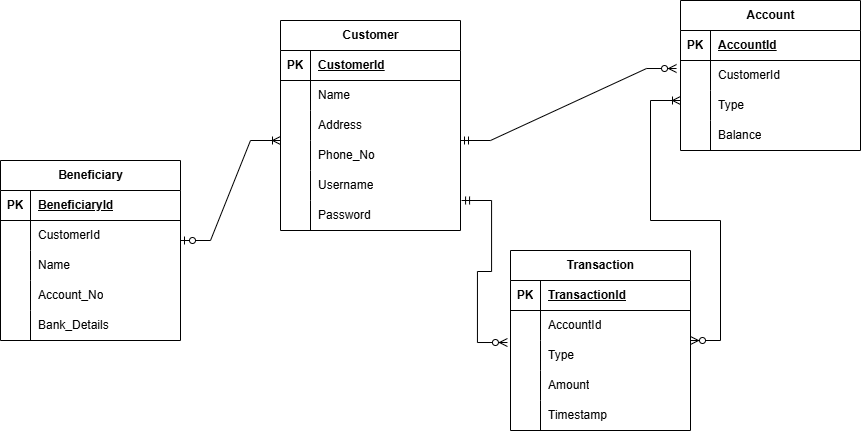

The diagram above was exported from draw.io. Its source (the exported page's mxGraphModel, read from the mxfile embedded in the PNG):
<mxGraphModel dx="1722" dy="537" grid="1" gridSize="10" guides="1" tooltips="1" connect="1" arrows="1" fold="1" page="1" pageScale="1" pageWidth="850" pageHeight="1100" math="0" shadow="0">
  <root>
    <mxCell id="0" />
    <mxCell id="1" parent="0" />
    <mxCell id="3hZh6NBRZqYbLOsz_O6r-1" value="Customer" style="shape=table;startSize=30;container=1;collapsible=1;childLayout=tableLayout;fixedRows=1;rowLines=0;fontStyle=1;align=center;resizeLast=1;html=1;" parent="1" vertex="1">
      <mxGeometry x="50" y="100" width="180" height="210" as="geometry" />
    </mxCell>
    <mxCell id="3hZh6NBRZqYbLOsz_O6r-2" value="" style="shape=tableRow;horizontal=0;startSize=0;swimlaneHead=0;swimlaneBody=0;fillColor=none;collapsible=0;dropTarget=0;points=[[0,0.5],[1,0.5]];portConstraint=eastwest;top=0;left=0;right=0;bottom=1;" parent="3hZh6NBRZqYbLOsz_O6r-1" vertex="1">
      <mxGeometry y="30" width="180" height="30" as="geometry" />
    </mxCell>
    <mxCell id="3hZh6NBRZqYbLOsz_O6r-3" value="PK" style="shape=partialRectangle;connectable=0;fillColor=none;top=0;left=0;bottom=0;right=0;fontStyle=1;overflow=hidden;whiteSpace=wrap;html=1;" parent="3hZh6NBRZqYbLOsz_O6r-2" vertex="1">
      <mxGeometry width="30" height="30" as="geometry">
        <mxRectangle width="30" height="30" as="alternateBounds" />
      </mxGeometry>
    </mxCell>
    <mxCell id="3hZh6NBRZqYbLOsz_O6r-4" value="CustomerId" style="shape=partialRectangle;connectable=0;fillColor=none;top=0;left=0;bottom=0;right=0;align=left;spacingLeft=6;fontStyle=5;overflow=hidden;whiteSpace=wrap;html=1;" parent="3hZh6NBRZqYbLOsz_O6r-2" vertex="1">
      <mxGeometry x="30" width="150" height="30" as="geometry">
        <mxRectangle width="150" height="30" as="alternateBounds" />
      </mxGeometry>
    </mxCell>
    <mxCell id="3hZh6NBRZqYbLOsz_O6r-5" value="" style="shape=tableRow;horizontal=0;startSize=0;swimlaneHead=0;swimlaneBody=0;fillColor=none;collapsible=0;dropTarget=0;points=[[0,0.5],[1,0.5]];portConstraint=eastwest;top=0;left=0;right=0;bottom=0;" parent="3hZh6NBRZqYbLOsz_O6r-1" vertex="1">
      <mxGeometry y="60" width="180" height="30" as="geometry" />
    </mxCell>
    <mxCell id="3hZh6NBRZqYbLOsz_O6r-6" value="" style="shape=partialRectangle;connectable=0;fillColor=none;top=0;left=0;bottom=0;right=0;editable=1;overflow=hidden;whiteSpace=wrap;html=1;" parent="3hZh6NBRZqYbLOsz_O6r-5" vertex="1">
      <mxGeometry width="30" height="30" as="geometry">
        <mxRectangle width="30" height="30" as="alternateBounds" />
      </mxGeometry>
    </mxCell>
    <mxCell id="3hZh6NBRZqYbLOsz_O6r-7" value="Name" style="shape=partialRectangle;connectable=0;fillColor=none;top=0;left=0;bottom=0;right=0;align=left;spacingLeft=6;overflow=hidden;whiteSpace=wrap;html=1;" parent="3hZh6NBRZqYbLOsz_O6r-5" vertex="1">
      <mxGeometry x="30" width="150" height="30" as="geometry">
        <mxRectangle width="150" height="30" as="alternateBounds" />
      </mxGeometry>
    </mxCell>
    <mxCell id="3hZh6NBRZqYbLOsz_O6r-8" value="" style="shape=tableRow;horizontal=0;startSize=0;swimlaneHead=0;swimlaneBody=0;fillColor=none;collapsible=0;dropTarget=0;points=[[0,0.5],[1,0.5]];portConstraint=eastwest;top=0;left=0;right=0;bottom=0;" parent="3hZh6NBRZqYbLOsz_O6r-1" vertex="1">
      <mxGeometry y="90" width="180" height="30" as="geometry" />
    </mxCell>
    <mxCell id="3hZh6NBRZqYbLOsz_O6r-9" value="" style="shape=partialRectangle;connectable=0;fillColor=none;top=0;left=0;bottom=0;right=0;editable=1;overflow=hidden;whiteSpace=wrap;html=1;" parent="3hZh6NBRZqYbLOsz_O6r-8" vertex="1">
      <mxGeometry width="30" height="30" as="geometry">
        <mxRectangle width="30" height="30" as="alternateBounds" />
      </mxGeometry>
    </mxCell>
    <mxCell id="3hZh6NBRZqYbLOsz_O6r-10" value="Address" style="shape=partialRectangle;connectable=0;fillColor=none;top=0;left=0;bottom=0;right=0;align=left;spacingLeft=6;overflow=hidden;whiteSpace=wrap;html=1;" parent="3hZh6NBRZqYbLOsz_O6r-8" vertex="1">
      <mxGeometry x="30" width="150" height="30" as="geometry">
        <mxRectangle width="150" height="30" as="alternateBounds" />
      </mxGeometry>
    </mxCell>
    <mxCell id="3hZh6NBRZqYbLOsz_O6r-11" value="" style="shape=tableRow;horizontal=0;startSize=0;swimlaneHead=0;swimlaneBody=0;fillColor=none;collapsible=0;dropTarget=0;points=[[0,0.5],[1,0.5]];portConstraint=eastwest;top=0;left=0;right=0;bottom=0;" parent="3hZh6NBRZqYbLOsz_O6r-1" vertex="1">
      <mxGeometry y="120" width="180" height="30" as="geometry" />
    </mxCell>
    <mxCell id="3hZh6NBRZqYbLOsz_O6r-12" value="" style="shape=partialRectangle;connectable=0;fillColor=none;top=0;left=0;bottom=0;right=0;editable=1;overflow=hidden;whiteSpace=wrap;html=1;" parent="3hZh6NBRZqYbLOsz_O6r-11" vertex="1">
      <mxGeometry width="30" height="30" as="geometry">
        <mxRectangle width="30" height="30" as="alternateBounds" />
      </mxGeometry>
    </mxCell>
    <mxCell id="3hZh6NBRZqYbLOsz_O6r-13" value="Phone_No" style="shape=partialRectangle;connectable=0;fillColor=none;top=0;left=0;bottom=0;right=0;align=left;spacingLeft=6;overflow=hidden;whiteSpace=wrap;html=1;" parent="3hZh6NBRZqYbLOsz_O6r-11" vertex="1">
      <mxGeometry x="30" width="150" height="30" as="geometry">
        <mxRectangle width="150" height="30" as="alternateBounds" />
      </mxGeometry>
    </mxCell>
    <mxCell id="3hZh6NBRZqYbLOsz_O6r-66" value="" style="shape=tableRow;horizontal=0;startSize=0;swimlaneHead=0;swimlaneBody=0;fillColor=none;collapsible=0;dropTarget=0;points=[[0,0.5],[1,0.5]];portConstraint=eastwest;top=0;left=0;right=0;bottom=0;" parent="3hZh6NBRZqYbLOsz_O6r-1" vertex="1">
      <mxGeometry y="150" width="180" height="30" as="geometry" />
    </mxCell>
    <mxCell id="3hZh6NBRZqYbLOsz_O6r-67" value="" style="shape=partialRectangle;connectable=0;fillColor=none;top=0;left=0;bottom=0;right=0;editable=1;overflow=hidden;whiteSpace=wrap;html=1;" parent="3hZh6NBRZqYbLOsz_O6r-66" vertex="1">
      <mxGeometry width="30" height="30" as="geometry">
        <mxRectangle width="30" height="30" as="alternateBounds" />
      </mxGeometry>
    </mxCell>
    <mxCell id="3hZh6NBRZqYbLOsz_O6r-68" value="Username" style="shape=partialRectangle;connectable=0;fillColor=none;top=0;left=0;bottom=0;right=0;align=left;spacingLeft=6;overflow=hidden;whiteSpace=wrap;html=1;" parent="3hZh6NBRZqYbLOsz_O6r-66" vertex="1">
      <mxGeometry x="30" width="150" height="30" as="geometry">
        <mxRectangle width="150" height="30" as="alternateBounds" />
      </mxGeometry>
    </mxCell>
    <mxCell id="3hZh6NBRZqYbLOsz_O6r-69" value="" style="shape=tableRow;horizontal=0;startSize=0;swimlaneHead=0;swimlaneBody=0;fillColor=none;collapsible=0;dropTarget=0;points=[[0,0.5],[1,0.5]];portConstraint=eastwest;top=0;left=0;right=0;bottom=0;" parent="3hZh6NBRZqYbLOsz_O6r-1" vertex="1">
      <mxGeometry y="180" width="180" height="30" as="geometry" />
    </mxCell>
    <mxCell id="3hZh6NBRZqYbLOsz_O6r-70" value="" style="shape=partialRectangle;connectable=0;fillColor=none;top=0;left=0;bottom=0;right=0;editable=1;overflow=hidden;whiteSpace=wrap;html=1;" parent="3hZh6NBRZqYbLOsz_O6r-69" vertex="1">
      <mxGeometry width="30" height="30" as="geometry">
        <mxRectangle width="30" height="30" as="alternateBounds" />
      </mxGeometry>
    </mxCell>
    <mxCell id="3hZh6NBRZqYbLOsz_O6r-71" value="Password" style="shape=partialRectangle;connectable=0;fillColor=none;top=0;left=0;bottom=0;right=0;align=left;spacingLeft=6;overflow=hidden;whiteSpace=wrap;html=1;" parent="3hZh6NBRZqYbLOsz_O6r-69" vertex="1">
      <mxGeometry x="30" width="150" height="30" as="geometry">
        <mxRectangle width="150" height="30" as="alternateBounds" />
      </mxGeometry>
    </mxCell>
    <mxCell id="3hZh6NBRZqYbLOsz_O6r-27" value="Transaction" style="shape=table;startSize=30;container=1;collapsible=1;childLayout=tableLayout;fixedRows=1;rowLines=0;fontStyle=1;align=center;resizeLast=1;html=1;" parent="1" vertex="1">
      <mxGeometry x="280" y="330" width="180" height="180" as="geometry" />
    </mxCell>
    <mxCell id="3hZh6NBRZqYbLOsz_O6r-28" value="" style="shape=tableRow;horizontal=0;startSize=0;swimlaneHead=0;swimlaneBody=0;fillColor=none;collapsible=0;dropTarget=0;points=[[0,0.5],[1,0.5]];portConstraint=eastwest;top=0;left=0;right=0;bottom=1;" parent="3hZh6NBRZqYbLOsz_O6r-27" vertex="1">
      <mxGeometry y="30" width="180" height="30" as="geometry" />
    </mxCell>
    <mxCell id="3hZh6NBRZqYbLOsz_O6r-29" value="PK" style="shape=partialRectangle;connectable=0;fillColor=none;top=0;left=0;bottom=0;right=0;fontStyle=1;overflow=hidden;whiteSpace=wrap;html=1;" parent="3hZh6NBRZqYbLOsz_O6r-28" vertex="1">
      <mxGeometry width="30" height="30" as="geometry">
        <mxRectangle width="30" height="30" as="alternateBounds" />
      </mxGeometry>
    </mxCell>
    <mxCell id="3hZh6NBRZqYbLOsz_O6r-30" value="TransactionId" style="shape=partialRectangle;connectable=0;fillColor=none;top=0;left=0;bottom=0;right=0;align=left;spacingLeft=6;fontStyle=5;overflow=hidden;whiteSpace=wrap;html=1;" parent="3hZh6NBRZqYbLOsz_O6r-28" vertex="1">
      <mxGeometry x="30" width="150" height="30" as="geometry">
        <mxRectangle width="150" height="30" as="alternateBounds" />
      </mxGeometry>
    </mxCell>
    <mxCell id="3hZh6NBRZqYbLOsz_O6r-31" value="" style="shape=tableRow;horizontal=0;startSize=0;swimlaneHead=0;swimlaneBody=0;fillColor=none;collapsible=0;dropTarget=0;points=[[0,0.5],[1,0.5]];portConstraint=eastwest;top=0;left=0;right=0;bottom=0;" parent="3hZh6NBRZqYbLOsz_O6r-27" vertex="1">
      <mxGeometry y="60" width="180" height="30" as="geometry" />
    </mxCell>
    <mxCell id="3hZh6NBRZqYbLOsz_O6r-32" value="" style="shape=partialRectangle;connectable=0;fillColor=none;top=0;left=0;bottom=0;right=0;editable=1;overflow=hidden;whiteSpace=wrap;html=1;" parent="3hZh6NBRZqYbLOsz_O6r-31" vertex="1">
      <mxGeometry width="30" height="30" as="geometry">
        <mxRectangle width="30" height="30" as="alternateBounds" />
      </mxGeometry>
    </mxCell>
    <mxCell id="3hZh6NBRZqYbLOsz_O6r-33" value="AccountId" style="shape=partialRectangle;connectable=0;fillColor=none;top=0;left=0;bottom=0;right=0;align=left;spacingLeft=6;overflow=hidden;whiteSpace=wrap;html=1;" parent="3hZh6NBRZqYbLOsz_O6r-31" vertex="1">
      <mxGeometry x="30" width="150" height="30" as="geometry">
        <mxRectangle width="150" height="30" as="alternateBounds" />
      </mxGeometry>
    </mxCell>
    <mxCell id="3hZh6NBRZqYbLOsz_O6r-34" value="" style="shape=tableRow;horizontal=0;startSize=0;swimlaneHead=0;swimlaneBody=0;fillColor=none;collapsible=0;dropTarget=0;points=[[0,0.5],[1,0.5]];portConstraint=eastwest;top=0;left=0;right=0;bottom=0;" parent="3hZh6NBRZqYbLOsz_O6r-27" vertex="1">
      <mxGeometry y="90" width="180" height="30" as="geometry" />
    </mxCell>
    <mxCell id="3hZh6NBRZqYbLOsz_O6r-35" value="" style="shape=partialRectangle;connectable=0;fillColor=none;top=0;left=0;bottom=0;right=0;editable=1;overflow=hidden;whiteSpace=wrap;html=1;" parent="3hZh6NBRZqYbLOsz_O6r-34" vertex="1">
      <mxGeometry width="30" height="30" as="geometry">
        <mxRectangle width="30" height="30" as="alternateBounds" />
      </mxGeometry>
    </mxCell>
    <mxCell id="3hZh6NBRZqYbLOsz_O6r-36" value="Type" style="shape=partialRectangle;connectable=0;fillColor=none;top=0;left=0;bottom=0;right=0;align=left;spacingLeft=6;overflow=hidden;whiteSpace=wrap;html=1;" parent="3hZh6NBRZqYbLOsz_O6r-34" vertex="1">
      <mxGeometry x="30" width="150" height="30" as="geometry">
        <mxRectangle width="150" height="30" as="alternateBounds" />
      </mxGeometry>
    </mxCell>
    <mxCell id="3hZh6NBRZqYbLOsz_O6r-37" value="" style="shape=tableRow;horizontal=0;startSize=0;swimlaneHead=0;swimlaneBody=0;fillColor=none;collapsible=0;dropTarget=0;points=[[0,0.5],[1,0.5]];portConstraint=eastwest;top=0;left=0;right=0;bottom=0;" parent="3hZh6NBRZqYbLOsz_O6r-27" vertex="1">
      <mxGeometry y="120" width="180" height="30" as="geometry" />
    </mxCell>
    <mxCell id="3hZh6NBRZqYbLOsz_O6r-38" value="" style="shape=partialRectangle;connectable=0;fillColor=none;top=0;left=0;bottom=0;right=0;editable=1;overflow=hidden;whiteSpace=wrap;html=1;" parent="3hZh6NBRZqYbLOsz_O6r-37" vertex="1">
      <mxGeometry width="30" height="30" as="geometry">
        <mxRectangle width="30" height="30" as="alternateBounds" />
      </mxGeometry>
    </mxCell>
    <mxCell id="3hZh6NBRZqYbLOsz_O6r-39" value="Amount" style="shape=partialRectangle;connectable=0;fillColor=none;top=0;left=0;bottom=0;right=0;align=left;spacingLeft=6;overflow=hidden;whiteSpace=wrap;html=1;" parent="3hZh6NBRZqYbLOsz_O6r-37" vertex="1">
      <mxGeometry x="30" width="150" height="30" as="geometry">
        <mxRectangle width="150" height="30" as="alternateBounds" />
      </mxGeometry>
    </mxCell>
    <mxCell id="3hZh6NBRZqYbLOsz_O6r-72" value="" style="shape=tableRow;horizontal=0;startSize=0;swimlaneHead=0;swimlaneBody=0;fillColor=none;collapsible=0;dropTarget=0;points=[[0,0.5],[1,0.5]];portConstraint=eastwest;top=0;left=0;right=0;bottom=0;" parent="3hZh6NBRZqYbLOsz_O6r-27" vertex="1">
      <mxGeometry y="150" width="180" height="30" as="geometry" />
    </mxCell>
    <mxCell id="3hZh6NBRZqYbLOsz_O6r-73" value="" style="shape=partialRectangle;connectable=0;fillColor=none;top=0;left=0;bottom=0;right=0;editable=1;overflow=hidden;whiteSpace=wrap;html=1;" parent="3hZh6NBRZqYbLOsz_O6r-72" vertex="1">
      <mxGeometry width="30" height="30" as="geometry">
        <mxRectangle width="30" height="30" as="alternateBounds" />
      </mxGeometry>
    </mxCell>
    <mxCell id="3hZh6NBRZqYbLOsz_O6r-74" value="Timestamp" style="shape=partialRectangle;connectable=0;fillColor=none;top=0;left=0;bottom=0;right=0;align=left;spacingLeft=6;overflow=hidden;whiteSpace=wrap;html=1;" parent="3hZh6NBRZqYbLOsz_O6r-72" vertex="1">
      <mxGeometry x="30" width="150" height="30" as="geometry">
        <mxRectangle width="150" height="30" as="alternateBounds" />
      </mxGeometry>
    </mxCell>
    <mxCell id="3hZh6NBRZqYbLOsz_O6r-40" value="Account" style="shape=table;startSize=30;container=1;collapsible=1;childLayout=tableLayout;fixedRows=1;rowLines=0;fontStyle=1;align=center;resizeLast=1;html=1;" parent="1" vertex="1">
      <mxGeometry x="450" y="80" width="180" height="150" as="geometry" />
    </mxCell>
    <mxCell id="3hZh6NBRZqYbLOsz_O6r-41" value="" style="shape=tableRow;horizontal=0;startSize=0;swimlaneHead=0;swimlaneBody=0;fillColor=none;collapsible=0;dropTarget=0;points=[[0,0.5],[1,0.5]];portConstraint=eastwest;top=0;left=0;right=0;bottom=1;" parent="3hZh6NBRZqYbLOsz_O6r-40" vertex="1">
      <mxGeometry y="30" width="180" height="30" as="geometry" />
    </mxCell>
    <mxCell id="3hZh6NBRZqYbLOsz_O6r-42" value="PK" style="shape=partialRectangle;connectable=0;fillColor=none;top=0;left=0;bottom=0;right=0;fontStyle=1;overflow=hidden;whiteSpace=wrap;html=1;" parent="3hZh6NBRZqYbLOsz_O6r-41" vertex="1">
      <mxGeometry width="30" height="30" as="geometry">
        <mxRectangle width="30" height="30" as="alternateBounds" />
      </mxGeometry>
    </mxCell>
    <mxCell id="3hZh6NBRZqYbLOsz_O6r-43" value="AccountId" style="shape=partialRectangle;connectable=0;fillColor=none;top=0;left=0;bottom=0;right=0;align=left;spacingLeft=6;fontStyle=5;overflow=hidden;whiteSpace=wrap;html=1;" parent="3hZh6NBRZqYbLOsz_O6r-41" vertex="1">
      <mxGeometry x="30" width="150" height="30" as="geometry">
        <mxRectangle width="150" height="30" as="alternateBounds" />
      </mxGeometry>
    </mxCell>
    <mxCell id="3hZh6NBRZqYbLOsz_O6r-44" value="" style="shape=tableRow;horizontal=0;startSize=0;swimlaneHead=0;swimlaneBody=0;fillColor=none;collapsible=0;dropTarget=0;points=[[0,0.5],[1,0.5]];portConstraint=eastwest;top=0;left=0;right=0;bottom=0;" parent="3hZh6NBRZqYbLOsz_O6r-40" vertex="1">
      <mxGeometry y="60" width="180" height="30" as="geometry" />
    </mxCell>
    <mxCell id="3hZh6NBRZqYbLOsz_O6r-45" value="" style="shape=partialRectangle;connectable=0;fillColor=none;top=0;left=0;bottom=0;right=0;editable=1;overflow=hidden;whiteSpace=wrap;html=1;" parent="3hZh6NBRZqYbLOsz_O6r-44" vertex="1">
      <mxGeometry width="30" height="30" as="geometry">
        <mxRectangle width="30" height="30" as="alternateBounds" />
      </mxGeometry>
    </mxCell>
    <mxCell id="3hZh6NBRZqYbLOsz_O6r-46" value="CustomerId" style="shape=partialRectangle;connectable=0;fillColor=none;top=0;left=0;bottom=0;right=0;align=left;spacingLeft=6;overflow=hidden;whiteSpace=wrap;html=1;" parent="3hZh6NBRZqYbLOsz_O6r-44" vertex="1">
      <mxGeometry x="30" width="150" height="30" as="geometry">
        <mxRectangle width="150" height="30" as="alternateBounds" />
      </mxGeometry>
    </mxCell>
    <mxCell id="3hZh6NBRZqYbLOsz_O6r-47" value="" style="shape=tableRow;horizontal=0;startSize=0;swimlaneHead=0;swimlaneBody=0;fillColor=none;collapsible=0;dropTarget=0;points=[[0,0.5],[1,0.5]];portConstraint=eastwest;top=0;left=0;right=0;bottom=0;" parent="3hZh6NBRZqYbLOsz_O6r-40" vertex="1">
      <mxGeometry y="90" width="180" height="30" as="geometry" />
    </mxCell>
    <mxCell id="3hZh6NBRZqYbLOsz_O6r-48" value="" style="shape=partialRectangle;connectable=0;fillColor=none;top=0;left=0;bottom=0;right=0;editable=1;overflow=hidden;whiteSpace=wrap;html=1;" parent="3hZh6NBRZqYbLOsz_O6r-47" vertex="1">
      <mxGeometry width="30" height="30" as="geometry">
        <mxRectangle width="30" height="30" as="alternateBounds" />
      </mxGeometry>
    </mxCell>
    <mxCell id="3hZh6NBRZqYbLOsz_O6r-49" value="Type" style="shape=partialRectangle;connectable=0;fillColor=none;top=0;left=0;bottom=0;right=0;align=left;spacingLeft=6;overflow=hidden;whiteSpace=wrap;html=1;" parent="3hZh6NBRZqYbLOsz_O6r-47" vertex="1">
      <mxGeometry x="30" width="150" height="30" as="geometry">
        <mxRectangle width="150" height="30" as="alternateBounds" />
      </mxGeometry>
    </mxCell>
    <mxCell id="3hZh6NBRZqYbLOsz_O6r-50" value="" style="shape=tableRow;horizontal=0;startSize=0;swimlaneHead=0;swimlaneBody=0;fillColor=none;collapsible=0;dropTarget=0;points=[[0,0.5],[1,0.5]];portConstraint=eastwest;top=0;left=0;right=0;bottom=0;" parent="3hZh6NBRZqYbLOsz_O6r-40" vertex="1">
      <mxGeometry y="120" width="180" height="30" as="geometry" />
    </mxCell>
    <mxCell id="3hZh6NBRZqYbLOsz_O6r-51" value="" style="shape=partialRectangle;connectable=0;fillColor=none;top=0;left=0;bottom=0;right=0;editable=1;overflow=hidden;whiteSpace=wrap;html=1;" parent="3hZh6NBRZqYbLOsz_O6r-50" vertex="1">
      <mxGeometry width="30" height="30" as="geometry">
        <mxRectangle width="30" height="30" as="alternateBounds" />
      </mxGeometry>
    </mxCell>
    <mxCell id="3hZh6NBRZqYbLOsz_O6r-52" value="Balance" style="shape=partialRectangle;connectable=0;fillColor=none;top=0;left=0;bottom=0;right=0;align=left;spacingLeft=6;overflow=hidden;whiteSpace=wrap;html=1;" parent="3hZh6NBRZqYbLOsz_O6r-50" vertex="1">
      <mxGeometry x="30" width="150" height="30" as="geometry">
        <mxRectangle width="150" height="30" as="alternateBounds" />
      </mxGeometry>
    </mxCell>
    <mxCell id="3hZh6NBRZqYbLOsz_O6r-53" value="Beneficiary" style="shape=table;startSize=30;container=1;collapsible=1;childLayout=tableLayout;fixedRows=1;rowLines=0;fontStyle=1;align=center;resizeLast=1;html=1;" parent="1" vertex="1">
      <mxGeometry x="-230" y="240" width="180" height="180" as="geometry" />
    </mxCell>
    <mxCell id="3hZh6NBRZqYbLOsz_O6r-54" value="" style="shape=tableRow;horizontal=0;startSize=0;swimlaneHead=0;swimlaneBody=0;fillColor=none;collapsible=0;dropTarget=0;points=[[0,0.5],[1,0.5]];portConstraint=eastwest;top=0;left=0;right=0;bottom=1;" parent="3hZh6NBRZqYbLOsz_O6r-53" vertex="1">
      <mxGeometry y="30" width="180" height="30" as="geometry" />
    </mxCell>
    <mxCell id="3hZh6NBRZqYbLOsz_O6r-55" value="PK" style="shape=partialRectangle;connectable=0;fillColor=none;top=0;left=0;bottom=0;right=0;fontStyle=1;overflow=hidden;whiteSpace=wrap;html=1;" parent="3hZh6NBRZqYbLOsz_O6r-54" vertex="1">
      <mxGeometry width="30" height="30" as="geometry">
        <mxRectangle width="30" height="30" as="alternateBounds" />
      </mxGeometry>
    </mxCell>
    <mxCell id="3hZh6NBRZqYbLOsz_O6r-56" value="BeneficiaryId" style="shape=partialRectangle;connectable=0;fillColor=none;top=0;left=0;bottom=0;right=0;align=left;spacingLeft=6;fontStyle=5;overflow=hidden;whiteSpace=wrap;html=1;" parent="3hZh6NBRZqYbLOsz_O6r-54" vertex="1">
      <mxGeometry x="30" width="150" height="30" as="geometry">
        <mxRectangle width="150" height="30" as="alternateBounds" />
      </mxGeometry>
    </mxCell>
    <mxCell id="3hZh6NBRZqYbLOsz_O6r-57" value="" style="shape=tableRow;horizontal=0;startSize=0;swimlaneHead=0;swimlaneBody=0;fillColor=none;collapsible=0;dropTarget=0;points=[[0,0.5],[1,0.5]];portConstraint=eastwest;top=0;left=0;right=0;bottom=0;" parent="3hZh6NBRZqYbLOsz_O6r-53" vertex="1">
      <mxGeometry y="60" width="180" height="30" as="geometry" />
    </mxCell>
    <mxCell id="3hZh6NBRZqYbLOsz_O6r-58" value="" style="shape=partialRectangle;connectable=0;fillColor=none;top=0;left=0;bottom=0;right=0;editable=1;overflow=hidden;whiteSpace=wrap;html=1;" parent="3hZh6NBRZqYbLOsz_O6r-57" vertex="1">
      <mxGeometry width="30" height="30" as="geometry">
        <mxRectangle width="30" height="30" as="alternateBounds" />
      </mxGeometry>
    </mxCell>
    <mxCell id="3hZh6NBRZqYbLOsz_O6r-59" value="CustomerId" style="shape=partialRectangle;connectable=0;fillColor=none;top=0;left=0;bottom=0;right=0;align=left;spacingLeft=6;overflow=hidden;whiteSpace=wrap;html=1;" parent="3hZh6NBRZqYbLOsz_O6r-57" vertex="1">
      <mxGeometry x="30" width="150" height="30" as="geometry">
        <mxRectangle width="150" height="30" as="alternateBounds" />
      </mxGeometry>
    </mxCell>
    <mxCell id="3hZh6NBRZqYbLOsz_O6r-60" value="" style="shape=tableRow;horizontal=0;startSize=0;swimlaneHead=0;swimlaneBody=0;fillColor=none;collapsible=0;dropTarget=0;points=[[0,0.5],[1,0.5]];portConstraint=eastwest;top=0;left=0;right=0;bottom=0;" parent="3hZh6NBRZqYbLOsz_O6r-53" vertex="1">
      <mxGeometry y="90" width="180" height="30" as="geometry" />
    </mxCell>
    <mxCell id="3hZh6NBRZqYbLOsz_O6r-61" value="" style="shape=partialRectangle;connectable=0;fillColor=none;top=0;left=0;bottom=0;right=0;editable=1;overflow=hidden;whiteSpace=wrap;html=1;" parent="3hZh6NBRZqYbLOsz_O6r-60" vertex="1">
      <mxGeometry width="30" height="30" as="geometry">
        <mxRectangle width="30" height="30" as="alternateBounds" />
      </mxGeometry>
    </mxCell>
    <mxCell id="3hZh6NBRZqYbLOsz_O6r-62" value="Name" style="shape=partialRectangle;connectable=0;fillColor=none;top=0;left=0;bottom=0;right=0;align=left;spacingLeft=6;overflow=hidden;whiteSpace=wrap;html=1;" parent="3hZh6NBRZqYbLOsz_O6r-60" vertex="1">
      <mxGeometry x="30" width="150" height="30" as="geometry">
        <mxRectangle width="150" height="30" as="alternateBounds" />
      </mxGeometry>
    </mxCell>
    <mxCell id="3hZh6NBRZqYbLOsz_O6r-63" value="" style="shape=tableRow;horizontal=0;startSize=0;swimlaneHead=0;swimlaneBody=0;fillColor=none;collapsible=0;dropTarget=0;points=[[0,0.5],[1,0.5]];portConstraint=eastwest;top=0;left=0;right=0;bottom=0;" parent="3hZh6NBRZqYbLOsz_O6r-53" vertex="1">
      <mxGeometry y="120" width="180" height="30" as="geometry" />
    </mxCell>
    <mxCell id="3hZh6NBRZqYbLOsz_O6r-64" value="" style="shape=partialRectangle;connectable=0;fillColor=none;top=0;left=0;bottom=0;right=0;editable=1;overflow=hidden;whiteSpace=wrap;html=1;" parent="3hZh6NBRZqYbLOsz_O6r-63" vertex="1">
      <mxGeometry width="30" height="30" as="geometry">
        <mxRectangle width="30" height="30" as="alternateBounds" />
      </mxGeometry>
    </mxCell>
    <mxCell id="3hZh6NBRZqYbLOsz_O6r-65" value="Account_No" style="shape=partialRectangle;connectable=0;fillColor=none;top=0;left=0;bottom=0;right=0;align=left;spacingLeft=6;overflow=hidden;whiteSpace=wrap;html=1;" parent="3hZh6NBRZqYbLOsz_O6r-63" vertex="1">
      <mxGeometry x="30" width="150" height="30" as="geometry">
        <mxRectangle width="150" height="30" as="alternateBounds" />
      </mxGeometry>
    </mxCell>
    <mxCell id="3hZh6NBRZqYbLOsz_O6r-75" value="" style="shape=tableRow;horizontal=0;startSize=0;swimlaneHead=0;swimlaneBody=0;fillColor=none;collapsible=0;dropTarget=0;points=[[0,0.5],[1,0.5]];portConstraint=eastwest;top=0;left=0;right=0;bottom=0;" parent="3hZh6NBRZqYbLOsz_O6r-53" vertex="1">
      <mxGeometry y="150" width="180" height="30" as="geometry" />
    </mxCell>
    <mxCell id="3hZh6NBRZqYbLOsz_O6r-76" value="" style="shape=partialRectangle;connectable=0;fillColor=none;top=0;left=0;bottom=0;right=0;editable=1;overflow=hidden;whiteSpace=wrap;html=1;" parent="3hZh6NBRZqYbLOsz_O6r-75" vertex="1">
      <mxGeometry width="30" height="30" as="geometry">
        <mxRectangle width="30" height="30" as="alternateBounds" />
      </mxGeometry>
    </mxCell>
    <mxCell id="3hZh6NBRZqYbLOsz_O6r-77" value="Bank_Details" style="shape=partialRectangle;connectable=0;fillColor=none;top=0;left=0;bottom=0;right=0;align=left;spacingLeft=6;overflow=hidden;whiteSpace=wrap;html=1;" parent="3hZh6NBRZqYbLOsz_O6r-75" vertex="1">
      <mxGeometry x="30" width="150" height="30" as="geometry">
        <mxRectangle width="150" height="30" as="alternateBounds" />
      </mxGeometry>
    </mxCell>
    <mxCell id="3hZh6NBRZqYbLOsz_O6r-78" value="" style="edgeStyle=entityRelationEdgeStyle;fontSize=12;html=1;endArrow=ERzeroToMany;startArrow=ERmandOne;rounded=0;entryX=-0.022;entryY=0.267;entryDx=0;entryDy=0;entryPerimeter=0;" parent="1" target="3hZh6NBRZqYbLOsz_O6r-44" edge="1">
      <mxGeometry width="100" height="100" relative="1" as="geometry">
        <mxPoint x="230" y="220" as="sourcePoint" />
        <mxPoint x="330" y="120" as="targetPoint" />
      </mxGeometry>
    </mxCell>
    <mxCell id="3hZh6NBRZqYbLOsz_O6r-79" value="" style="edgeStyle=entityRelationEdgeStyle;fontSize=12;html=1;endArrow=ERzeroToMany;startArrow=ERmandOne;rounded=0;exitX=1.006;exitY=0;exitDx=0;exitDy=0;exitPerimeter=0;entryX=-0.017;entryY=0.067;entryDx=0;entryDy=0;entryPerimeter=0;" parent="1" source="3hZh6NBRZqYbLOsz_O6r-69" target="3hZh6NBRZqYbLOsz_O6r-34" edge="1">
      <mxGeometry width="100" height="100" relative="1" as="geometry">
        <mxPoint x="160" y="520" as="sourcePoint" />
        <mxPoint x="260" y="420" as="targetPoint" />
      </mxGeometry>
    </mxCell>
    <mxCell id="3hZh6NBRZqYbLOsz_O6r-81" value="" style="edgeStyle=entityRelationEdgeStyle;fontSize=12;html=1;endArrow=ERoneToMany;startArrow=ERzeroToMany;rounded=0;" parent="1" edge="1">
      <mxGeometry width="100" height="100" relative="1" as="geometry">
        <mxPoint x="460" y="420" as="sourcePoint" />
        <mxPoint x="450" y="180" as="targetPoint" />
      </mxGeometry>
    </mxCell>
    <mxCell id="sKp7OsBz-5le8yUAHRcQ-1" value="" style="edgeStyle=entityRelationEdgeStyle;fontSize=12;html=1;endArrow=ERoneToMany;startArrow=ERzeroToOne;rounded=0;" parent="1" edge="1">
      <mxGeometry width="100" height="100" relative="1" as="geometry">
        <mxPoint x="-50" y="320" as="sourcePoint" />
        <mxPoint x="50" y="220" as="targetPoint" />
      </mxGeometry>
    </mxCell>
  </root>
</mxGraphModel>